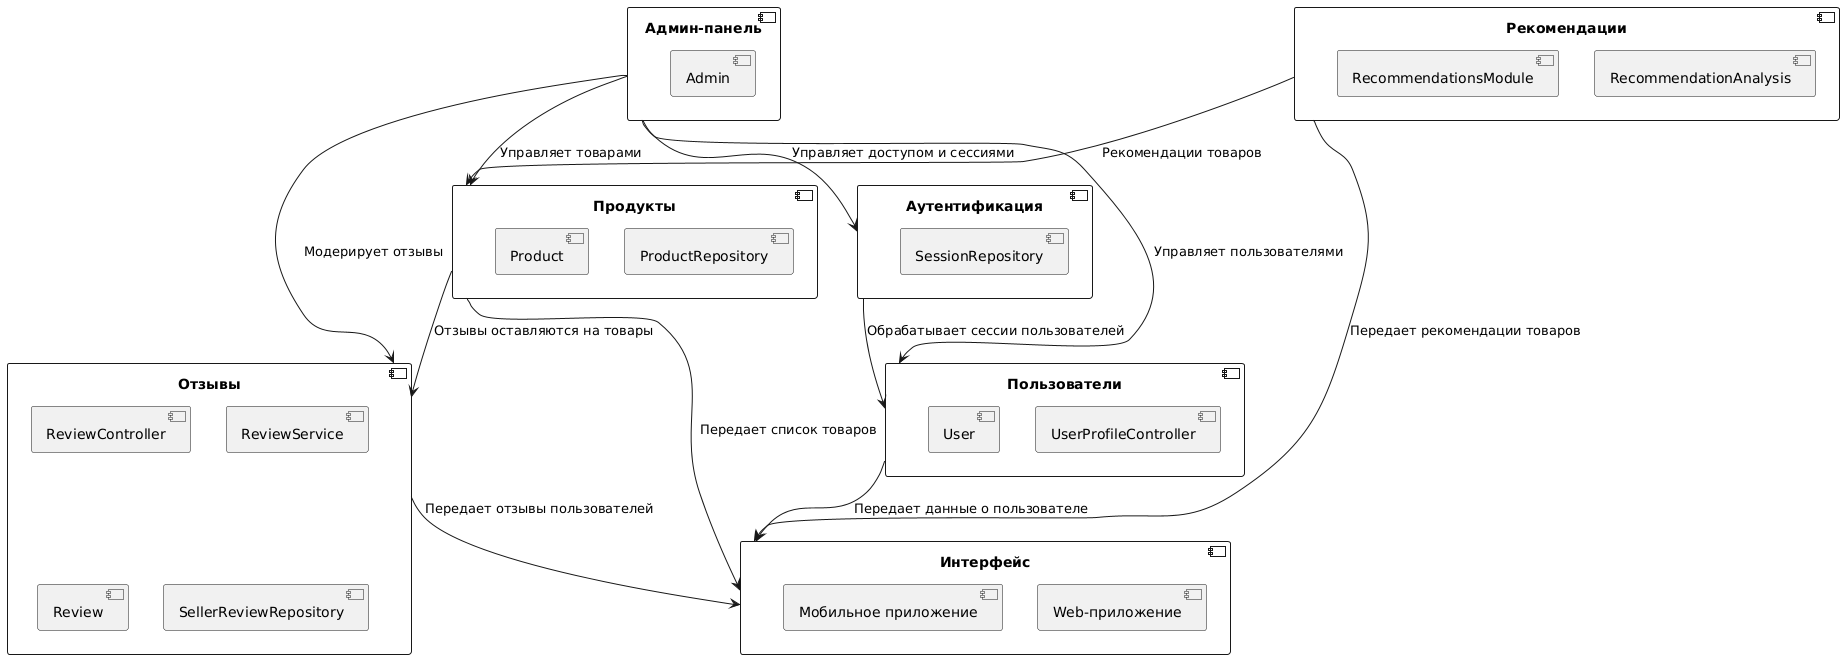

The diagram above was rendered by PlantUML. Its source (embedded in the PNG):
@startuml
' ======= Компоненты =======
component "Интерфейс" as Interface {
    [Web-приложение]
    [Мобильное приложение]
}

component "Аутентификация" as Auth {
    [SessionRepository]
}

component "Пользователи" as UserManagement {
    [UserProfileController]
    [User]
}

component "Продукты" as ProductManagement {
    [ProductRepository]
    [Product]
}

component "Отзывы" as ReviewManagement {
    [ReviewController]
    [ReviewService]
    [Review]
    [SellerReviewRepository]
}

component "Рекомендации" as Recommendations {
    [RecommendationAnalysis]
    [RecommendationsModule]
}

component "Админ-панель" as AdminPanel {
    [Admin]
}

' ======= Связи между компонентами =======
Auth --> UserManagement : "Обрабатывает сессии пользователей"
ProductManagement --> ReviewManagement : "Отзывы оставляются на товары"
Recommendations --> ProductManagement : "Рекомендации товаров"

' ======= Админ управляет всеми модулями, кроме интерфейса и рекомендаций =======
AdminPanel --> Auth : "Управляет доступом и сессиями"
AdminPanel --> UserManagement : "Управляет пользователями"
AdminPanel --> ProductManagement : "Управляет товарами"
AdminPanel --> ReviewManagement : "Модерирует отзывы"

' ======= Данные передаются в интерфейс =======
UserManagement --> Interface : "Передает данные о пользователе"
ProductManagement --> Interface : "Передает список товаров"
ReviewManagement --> Interface : "Передает отзывы пользователей"
Recommendations --> Interface : "Передает рекомендации товаров"
@enduml